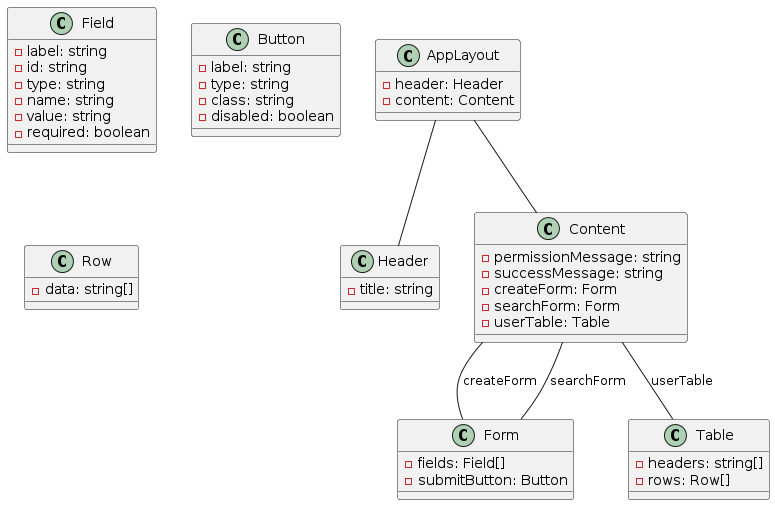

The diagram above was rendered by PlantUML. Its source (embedded in the PNG):
@startuml
class AppLayout {
    -header: Header
    -content: Content
}

class Header {
    -title: string
}

class Content {
    -permissionMessage: string
    -successMessage: string
    -createForm: Form
    -searchForm: Form
    -userTable: Table
}

class Form {
    -fields: Field[]
    -submitButton: Button
}

class Field {
    -label: string
    -id: string
    -type: string
    -name: string
    -value: string
    -required: boolean
}

class Button {
    -label: string
    -type: string
    -class: string
    -disabled: boolean
}

class Table {
    -headers: string[]
    -rows: Row[]
}

class Row {
    -data: string[]
}

AppLayout -- Header
AppLayout -- Content
Content -- Form: createForm
Content -- Form: searchForm
Content -- Table: userTable
@enduml